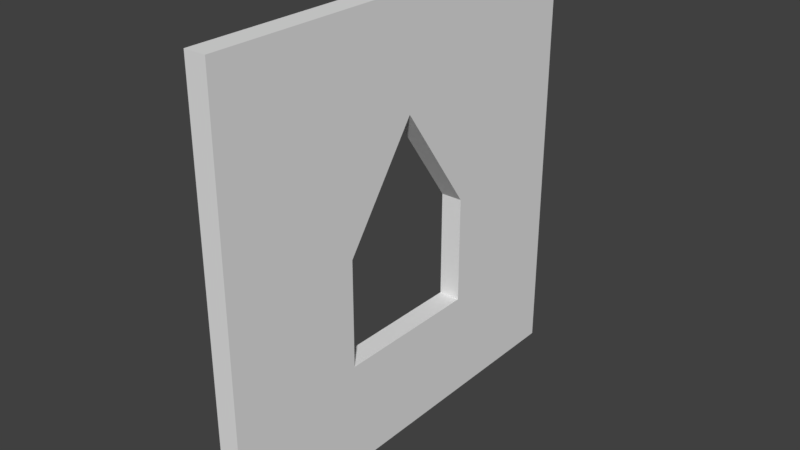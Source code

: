 # Source: Church_Wall_with_Windows_0.2x4x4.blend  (saved by Blender 2.79.0; exported with 4.5.12 LTS)
import bpy
from mathutils import Matrix  # noqa: F401  (used for matrix-valued properties, if any)

bpy.ops.wm.read_factory_settings(use_empty=True)
scene = bpy.context.scene
scene.name = 'Scene'

# ---- collections
col_collection_1 = bpy.data.collections.new('Collection 1'); scene.collection.children.link(col_collection_1)

# ---- world
world_world = bpy.data.worlds.new('World'); scene.world = world_world
world_world.color = (0.05088, 0.05088, 0.05088)
world_world.use_sun_shadow = False
world_world.sun_shadow_jitter_overblur = 0.0
world_world.cycles.sampling_method = 'MANUAL'

# ---- meshes
me_church_wall_with_window_0_2x4x4 = bpy.data.meshes.new('Church Wall with Window 0.2x4x4')
me_church_wall_with_window_0_2x4x4.from_pydata([(0.0, 0.0, 0.0), (0.0, 4.0, 0.0), (0.0, 4.0, 4.0), (0.0, 0.0, 4.0), (0.2, 0.0, 0.0), (0.2, 4.0, 0.0), (0.2, 4.0, 4.0), (0.2, 0.0, 4.0), (0.0, 4.0, 2.0), (0.0, 2.0, 4.0), (0.0, 0.0, 2.0), (0.2, 2.0, 0.0), (0.0, 2.0, 0.0), (0.2, 4.0, 2.0), (0.2, 2.0, 4.0), (0.2, 0.0, 2.0), (0.0, 4.0, 3.0), (0.0, 1.0, 4.0), (0.0, 0.0, 1.0), (0.2, 1.0, 0.0), (0.0, 1.0, 0.0), (0.2, 4.0, 3.0), (0.2, 1.0, 4.0), (0.2, 0.0, 1.0), (0.1, 4.0, 0.0), (0.1, 4.0, 4.0), (0.1, 0.0, 4.0), (0.1, 0.0, 0.0), (0.0, 4.0, 1.0), (0.0, 3.0, 4.0), (0.0, 0.0, 3.0), (0.2, 3.0, 0.0), (0.0, 3.0, 0.0), (0.2, 4.0, 1.0), (0.2, 3.0, 4.0), (0.2, 0.0, 3.0), (0.2, 2.0, 3.0), (0.2, 2.0, 1.0), (0.2, 1.3, 2.0), (0.2, 2.7, 2.0), (0.0, 2.0, 3.0), (0.0, 2.0, 1.0), (0.0, 2.7, 2.0), (0.0, 1.3, 2.0), (0.0, 1.3, 1.0), (0.0, 2.7, 1.0), (0.0, 3.0, 3.0), (0.2, 2.7, 1.0), (0.2, 1.3, 1.0), (0.2, 1.0, 3.0), (0.2, 3.0, 3.0), (0.0, 1.0, 3.0)], [], [(51, 30, 3, 17), (50, 21, 6, 34), (49, 36, 14, 22), (47, 33, 13, 39), (46, 40, 9, 29), (44, 18, 10, 43), (12, 20, 44, 41), (20, 0, 18, 44), (28, 45, 42, 8), (1, 32, 45, 28), (32, 12, 41, 45), (16, 46, 29, 2), (8, 42, 46, 16), (11, 31, 47, 37), (31, 5, 33, 47), (23, 48, 38, 15), (4, 19, 48, 23), (19, 11, 37, 48), (35, 49, 22, 7), (15, 38, 49, 35), (36, 50, 34, 14), (39, 13, 21, 50), (3, 26, 7, 22, 14, 34, 6, 2, 29, 9, 17), (0, 27, 4, 23, 15, 35, 7, 26, 3, 30, 10, 18), (4, 27, 0, 20, 12, 32, 1, 24, 5, 31, 11, 19), (2, 25, 6, 21, 13, 33, 5, 1, 28, 8, 16), (40, 51, 17, 9), (43, 10, 30, 51), (51, 40, 43), (46, 42, 40), (50, 36, 39), (49, 38, 36), (44, 48, 37, 47, 45, 41), (43, 38, 48, 44), (42, 45, 47, 39), (40, 42, 39, 36), (40, 36, 38, 43)])
me_church_wall_with_window_0_2x4x4.use_remesh_preserve_volume = False
me_church_wall_with_window_0_2x4x4.use_remesh_preserve_attributes = False
me_church_wall_with_window_0_2x4x4.use_mirror_vertex_groups = False
me_church_wall_with_window_0_2x4x4.update()

# ---- objects
ob_church_wall_with_window_0_2x4x4 = bpy.data.objects.new('Church Wall with Window 0.2x4x4', me_church_wall_with_window_0_2x4x4)

# ---- transforms, parenting, visibility, modifiers, constraints
ob_church_wall_with_window_0_2x4x4.location = (0.0, 0.0, 0.0)
ob_church_wall_with_window_0_2x4x4.lineart.crease_threshold = 0.0

# ---- collection membership
col_collection_1.objects.link(ob_church_wall_with_window_0_2x4x4)

# ---- scene / render settings (as saved in the file)
scene.frame_start = 1; scene.frame_end = 250; scene.frame_set(1)
scene.render.engine = 'CYCLES'
scene.render.image_settings.file_format = 'JPEG'
scene.render.image_settings.color_mode = 'RGB'
scene.render.image_settings.quality = 100
scene.render.resolution_x = 2560
scene.render.resolution_y = 1440
scene.render.resolution_percentage = 75
scene.render.dither_intensity = 0.0
scene.cycles.use_denoising = False
scene.cycles.samples = 32
scene.cycles.sampling_pattern = 'TABULATED_SOBOL'
scene.cycles.use_adaptive_sampling = False
scene.cycles.use_light_tree = False
scene.cycles.blur_glossy = 0.0
scene.cycles.sample_clamp_indirect = 0.0
scene.view_settings.view_transform = 'Standard'
bpy.context.view_layer.update()

# ---- added for rendering (the .blend has no active camera and no usable light): camera, sun
cam_auto = bpy.data.cameras.new('AutoCamera')
cam_auto.lens = 50.0
cam_auto.sensor_width = 36.0
cam_auto.clip_end = 1000.0
ob_auto_camera = bpy.data.objects.new('AutoCamera', cam_auto)
scene.collection.objects.link(ob_auto_camera)
ob_auto_camera.location = (5.33713, -4.28456, 6.1897)
ob_auto_camera.rotation_euler = (1.09748, -7.21219e-08, 0.694738)
scene.camera = ob_auto_camera
light_auto_sun = bpy.data.lights.new('AutoSun', 'SUN')
light_auto_sun.energy = 3.0
light_auto_sun.angle = 0.0523599
ob_auto_sun = bpy.data.objects.new('AutoSun', light_auto_sun)
scene.collection.objects.link(ob_auto_sun)
ob_auto_sun.rotation_euler = (0.872665, 0.174533, 0.523599)
bpy.context.view_layer.update()
